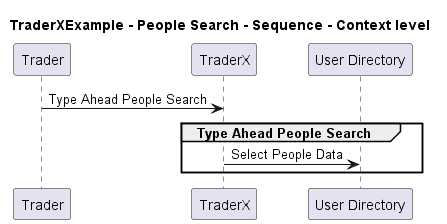

The diagram above was rendered by PlantUML. Its source (embedded in the PNG):
@startuml
!pragma layout smetana

title TraderXExample - People Search - Sequence - Context level

participant "Trader" as TraderXExample.Actors.Trader
participant "TraderX" as TraderXExample.SoftwareSystems.TraderX
participant "User Directory" as TraderXExample.SoftwareSystems.UserDirectory

TraderXExample.Actors.Trader -> TraderXExample.SoftwareSystems.TraderX : Type Ahead People Search
group Type Ahead People Search
TraderXExample.SoftwareSystems.TraderX -> TraderXExample.SoftwareSystems.UserDirectory : Select People Data
end


@enduml